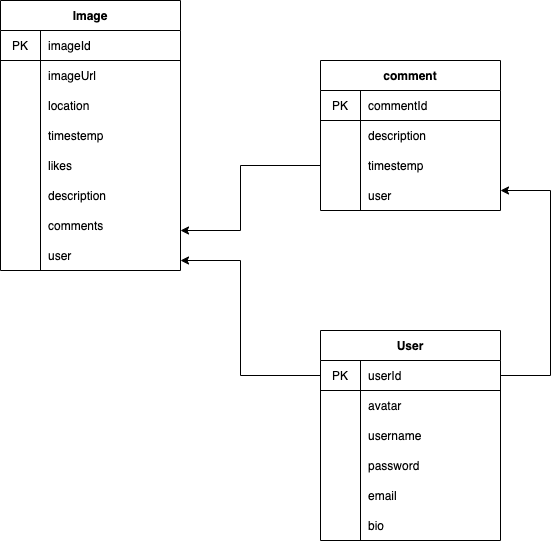

The diagram above was exported from draw.io. Its source (the exported page's mxGraphModel, read from the mxfile embedded in the PNG):
<mxGraphModel dx="1310" dy="910" grid="1" gridSize="10" guides="1" tooltips="1" connect="1" arrows="1" fold="1" page="1" pageScale="1" pageWidth="827" pageHeight="1169" math="0" shadow="0">
  <root>
    <mxCell id="0" />
    <mxCell id="1" parent="0" />
    <mxCell id="tZiAAWeawPvMH-FRA4uL-14" value="User" style="shape=table;html=1;whiteSpace=wrap;startSize=30;container=1;collapsible=0;childLayout=tableLayout;fixedRows=1;rowLines=0;fontStyle=1;align=center;" vertex="1" parent="1">
      <mxGeometry x="440" y="560" width="180" height="210" as="geometry" />
    </mxCell>
    <mxCell id="tZiAAWeawPvMH-FRA4uL-15" value="" style="shape=partialRectangle;html=1;whiteSpace=wrap;collapsible=0;dropTarget=0;pointerEvents=0;fillColor=none;top=0;left=0;bottom=1;right=0;points=[[0,0.5],[1,0.5]];portConstraint=eastwest;" vertex="1" parent="tZiAAWeawPvMH-FRA4uL-14">
      <mxGeometry y="30" width="180" height="30" as="geometry" />
    </mxCell>
    <mxCell id="tZiAAWeawPvMH-FRA4uL-16" value="PK" style="shape=partialRectangle;html=1;whiteSpace=wrap;connectable=0;fillColor=none;top=0;left=0;bottom=0;right=0;overflow=hidden;" vertex="1" parent="tZiAAWeawPvMH-FRA4uL-15">
      <mxGeometry width="40" height="30" as="geometry" />
    </mxCell>
    <mxCell id="tZiAAWeawPvMH-FRA4uL-17" value="userId" style="shape=partialRectangle;html=1;whiteSpace=wrap;connectable=0;fillColor=none;top=0;left=0;bottom=0;right=0;align=left;spacingLeft=6;overflow=hidden;" vertex="1" parent="tZiAAWeawPvMH-FRA4uL-15">
      <mxGeometry x="40" width="140" height="30" as="geometry" />
    </mxCell>
    <mxCell id="tZiAAWeawPvMH-FRA4uL-18" value="" style="shape=partialRectangle;html=1;whiteSpace=wrap;collapsible=0;dropTarget=0;pointerEvents=0;fillColor=none;top=0;left=0;bottom=0;right=0;points=[[0,0.5],[1,0.5]];portConstraint=eastwest;" vertex="1" parent="tZiAAWeawPvMH-FRA4uL-14">
      <mxGeometry y="60" width="180" height="30" as="geometry" />
    </mxCell>
    <mxCell id="tZiAAWeawPvMH-FRA4uL-19" value="" style="shape=partialRectangle;html=1;whiteSpace=wrap;connectable=0;fillColor=none;top=0;left=0;bottom=0;right=0;overflow=hidden;" vertex="1" parent="tZiAAWeawPvMH-FRA4uL-18">
      <mxGeometry width="40" height="30" as="geometry" />
    </mxCell>
    <mxCell id="tZiAAWeawPvMH-FRA4uL-20" value="avatar" style="shape=partialRectangle;html=1;whiteSpace=wrap;connectable=0;fillColor=none;top=0;left=0;bottom=0;right=0;align=left;spacingLeft=6;overflow=hidden;" vertex="1" parent="tZiAAWeawPvMH-FRA4uL-18">
      <mxGeometry x="40" width="140" height="30" as="geometry" />
    </mxCell>
    <mxCell id="tZiAAWeawPvMH-FRA4uL-21" value="" style="shape=partialRectangle;html=1;whiteSpace=wrap;collapsible=0;dropTarget=0;pointerEvents=0;fillColor=none;top=0;left=0;bottom=0;right=0;points=[[0,0.5],[1,0.5]];portConstraint=eastwest;" vertex="1" parent="tZiAAWeawPvMH-FRA4uL-14">
      <mxGeometry y="90" width="180" height="30" as="geometry" />
    </mxCell>
    <mxCell id="tZiAAWeawPvMH-FRA4uL-22" value="" style="shape=partialRectangle;html=1;whiteSpace=wrap;connectable=0;fillColor=none;top=0;left=0;bottom=0;right=0;overflow=hidden;" vertex="1" parent="tZiAAWeawPvMH-FRA4uL-21">
      <mxGeometry width="40" height="30" as="geometry" />
    </mxCell>
    <mxCell id="tZiAAWeawPvMH-FRA4uL-23" value="username" style="shape=partialRectangle;html=1;whiteSpace=wrap;connectable=0;fillColor=none;top=0;left=0;bottom=0;right=0;align=left;spacingLeft=6;overflow=hidden;" vertex="1" parent="tZiAAWeawPvMH-FRA4uL-21">
      <mxGeometry x="40" width="140" height="30" as="geometry" />
    </mxCell>
    <mxCell id="tZiAAWeawPvMH-FRA4uL-25" value="password" style="shape=partialRectangle;html=1;whiteSpace=wrap;connectable=0;fillColor=none;top=0;left=0;bottom=0;right=0;align=left;spacingLeft=6;overflow=hidden;" vertex="1" parent="1">
      <mxGeometry x="480" y="680" width="140" height="30" as="geometry" />
    </mxCell>
    <mxCell id="tZiAAWeawPvMH-FRA4uL-26" value="email" style="shape=partialRectangle;html=1;whiteSpace=wrap;connectable=0;fillColor=none;top=0;left=0;bottom=0;right=0;align=left;spacingLeft=6;overflow=hidden;" vertex="1" parent="1">
      <mxGeometry x="480" y="710" width="140" height="30" as="geometry" />
    </mxCell>
    <mxCell id="tZiAAWeawPvMH-FRA4uL-27" value="bio" style="shape=partialRectangle;html=1;whiteSpace=wrap;connectable=0;fillColor=none;top=0;left=0;bottom=0;right=0;align=left;spacingLeft=6;overflow=hidden;" vertex="1" parent="1">
      <mxGeometry x="480" y="740" width="140" height="30" as="geometry" />
    </mxCell>
    <mxCell id="tZiAAWeawPvMH-FRA4uL-28" value="Image" style="shape=table;html=1;whiteSpace=wrap;startSize=30;container=1;collapsible=0;childLayout=tableLayout;fixedRows=1;rowLines=0;fontStyle=1;align=center;" vertex="1" parent="1">
      <mxGeometry x="120" y="230" width="180" height="270" as="geometry" />
    </mxCell>
    <mxCell id="tZiAAWeawPvMH-FRA4uL-29" value="" style="shape=partialRectangle;html=1;whiteSpace=wrap;collapsible=0;dropTarget=0;pointerEvents=0;fillColor=none;top=0;left=0;bottom=1;right=0;points=[[0,0.5],[1,0.5]];portConstraint=eastwest;" vertex="1" parent="tZiAAWeawPvMH-FRA4uL-28">
      <mxGeometry y="30" width="180" height="30" as="geometry" />
    </mxCell>
    <mxCell id="tZiAAWeawPvMH-FRA4uL-30" value="PK" style="shape=partialRectangle;html=1;whiteSpace=wrap;connectable=0;fillColor=none;top=0;left=0;bottom=0;right=0;overflow=hidden;" vertex="1" parent="tZiAAWeawPvMH-FRA4uL-29">
      <mxGeometry width="40" height="30" as="geometry" />
    </mxCell>
    <mxCell id="tZiAAWeawPvMH-FRA4uL-31" value="imageId" style="shape=partialRectangle;html=1;whiteSpace=wrap;connectable=0;fillColor=none;top=0;left=0;bottom=0;right=0;align=left;spacingLeft=6;overflow=hidden;" vertex="1" parent="tZiAAWeawPvMH-FRA4uL-29">
      <mxGeometry x="40" width="140" height="30" as="geometry" />
    </mxCell>
    <mxCell id="tZiAAWeawPvMH-FRA4uL-32" value="" style="shape=partialRectangle;html=1;whiteSpace=wrap;collapsible=0;dropTarget=0;pointerEvents=0;fillColor=none;top=0;left=0;bottom=0;right=0;points=[[0,0.5],[1,0.5]];portConstraint=eastwest;" vertex="1" parent="tZiAAWeawPvMH-FRA4uL-28">
      <mxGeometry y="60" width="180" height="30" as="geometry" />
    </mxCell>
    <mxCell id="tZiAAWeawPvMH-FRA4uL-33" value="" style="shape=partialRectangle;html=1;whiteSpace=wrap;connectable=0;fillColor=none;top=0;left=0;bottom=0;right=0;overflow=hidden;" vertex="1" parent="tZiAAWeawPvMH-FRA4uL-32">
      <mxGeometry width="40" height="30" as="geometry" />
    </mxCell>
    <mxCell id="tZiAAWeawPvMH-FRA4uL-34" value="imageUrl" style="shape=partialRectangle;html=1;whiteSpace=wrap;connectable=0;fillColor=none;top=0;left=0;bottom=0;right=0;align=left;spacingLeft=6;overflow=hidden;" vertex="1" parent="tZiAAWeawPvMH-FRA4uL-32">
      <mxGeometry x="40" width="140" height="30" as="geometry" />
    </mxCell>
    <mxCell id="tZiAAWeawPvMH-FRA4uL-35" value="" style="shape=partialRectangle;html=1;whiteSpace=wrap;collapsible=0;dropTarget=0;pointerEvents=0;fillColor=none;top=0;left=0;bottom=0;right=0;points=[[0,0.5],[1,0.5]];portConstraint=eastwest;" vertex="1" parent="tZiAAWeawPvMH-FRA4uL-28">
      <mxGeometry y="90" width="180" height="30" as="geometry" />
    </mxCell>
    <mxCell id="tZiAAWeawPvMH-FRA4uL-36" value="" style="shape=partialRectangle;html=1;whiteSpace=wrap;connectable=0;fillColor=none;top=0;left=0;bottom=0;right=0;overflow=hidden;" vertex="1" parent="tZiAAWeawPvMH-FRA4uL-35">
      <mxGeometry width="40" height="30" as="geometry" />
    </mxCell>
    <mxCell id="tZiAAWeawPvMH-FRA4uL-37" value="location" style="shape=partialRectangle;html=1;whiteSpace=wrap;connectable=0;fillColor=none;top=0;left=0;bottom=0;right=0;align=left;spacingLeft=6;overflow=hidden;" vertex="1" parent="tZiAAWeawPvMH-FRA4uL-35">
      <mxGeometry x="40" width="140" height="30" as="geometry" />
    </mxCell>
    <mxCell id="tZiAAWeawPvMH-FRA4uL-38" value="timestemp" style="shape=partialRectangle;html=1;whiteSpace=wrap;connectable=0;fillColor=none;top=0;left=0;bottom=0;right=0;align=left;spacingLeft=6;overflow=hidden;" vertex="1" parent="1">
      <mxGeometry x="160" y="350" width="140" height="30" as="geometry" />
    </mxCell>
    <mxCell id="tZiAAWeawPvMH-FRA4uL-39" value="likes" style="shape=partialRectangle;html=1;whiteSpace=wrap;connectable=0;fillColor=none;top=0;left=0;bottom=0;right=0;align=left;spacingLeft=6;overflow=hidden;" vertex="1" parent="1">
      <mxGeometry x="160" y="380" width="140" height="30" as="geometry" />
    </mxCell>
    <mxCell id="tZiAAWeawPvMH-FRA4uL-40" value="description" style="shape=partialRectangle;html=1;whiteSpace=wrap;connectable=0;fillColor=none;top=0;left=0;bottom=0;right=0;align=left;spacingLeft=6;overflow=hidden;" vertex="1" parent="1">
      <mxGeometry x="160" y="410" width="140" height="30" as="geometry" />
    </mxCell>
    <mxCell id="tZiAAWeawPvMH-FRA4uL-41" value="comments" style="shape=partialRectangle;html=1;whiteSpace=wrap;connectable=0;fillColor=none;top=0;left=0;bottom=0;right=0;align=left;spacingLeft=6;overflow=hidden;" vertex="1" parent="1">
      <mxGeometry x="160" y="440" width="140" height="30" as="geometry" />
    </mxCell>
    <mxCell id="tZiAAWeawPvMH-FRA4uL-42" value="user" style="shape=partialRectangle;html=1;whiteSpace=wrap;connectable=0;fillColor=none;top=0;left=0;bottom=0;right=0;align=left;spacingLeft=6;overflow=hidden;" vertex="1" parent="1">
      <mxGeometry x="160" y="470" width="140" height="30" as="geometry" />
    </mxCell>
    <mxCell id="tZiAAWeawPvMH-FRA4uL-44" value="comment" style="shape=table;html=1;whiteSpace=wrap;startSize=30;container=1;collapsible=0;childLayout=tableLayout;fixedRows=1;rowLines=0;fontStyle=1;align=center;" vertex="1" parent="1">
      <mxGeometry x="440" y="290" width="180" height="150" as="geometry" />
    </mxCell>
    <mxCell id="tZiAAWeawPvMH-FRA4uL-45" value="" style="shape=partialRectangle;html=1;whiteSpace=wrap;collapsible=0;dropTarget=0;pointerEvents=0;fillColor=none;top=0;left=0;bottom=1;right=0;points=[[0,0.5],[1,0.5]];portConstraint=eastwest;" vertex="1" parent="tZiAAWeawPvMH-FRA4uL-44">
      <mxGeometry y="30" width="180" height="30" as="geometry" />
    </mxCell>
    <mxCell id="tZiAAWeawPvMH-FRA4uL-46" value="PK" style="shape=partialRectangle;html=1;whiteSpace=wrap;connectable=0;fillColor=none;top=0;left=0;bottom=0;right=0;overflow=hidden;" vertex="1" parent="tZiAAWeawPvMH-FRA4uL-45">
      <mxGeometry width="40" height="30" as="geometry" />
    </mxCell>
    <mxCell id="tZiAAWeawPvMH-FRA4uL-47" value="commentId" style="shape=partialRectangle;html=1;whiteSpace=wrap;connectable=0;fillColor=none;top=0;left=0;bottom=0;right=0;align=left;spacingLeft=6;overflow=hidden;" vertex="1" parent="tZiAAWeawPvMH-FRA4uL-45">
      <mxGeometry x="40" width="140" height="30" as="geometry" />
    </mxCell>
    <mxCell id="tZiAAWeawPvMH-FRA4uL-48" value="" style="shape=partialRectangle;html=1;whiteSpace=wrap;collapsible=0;dropTarget=0;pointerEvents=0;fillColor=none;top=0;left=0;bottom=0;right=0;points=[[0,0.5],[1,0.5]];portConstraint=eastwest;" vertex="1" parent="tZiAAWeawPvMH-FRA4uL-44">
      <mxGeometry y="60" width="180" height="30" as="geometry" />
    </mxCell>
    <mxCell id="tZiAAWeawPvMH-FRA4uL-49" value="" style="shape=partialRectangle;html=1;whiteSpace=wrap;connectable=0;fillColor=none;top=0;left=0;bottom=0;right=0;overflow=hidden;" vertex="1" parent="tZiAAWeawPvMH-FRA4uL-48">
      <mxGeometry width="40" height="30" as="geometry" />
    </mxCell>
    <mxCell id="tZiAAWeawPvMH-FRA4uL-50" value="description" style="shape=partialRectangle;html=1;whiteSpace=wrap;connectable=0;fillColor=none;top=0;left=0;bottom=0;right=0;align=left;spacingLeft=6;overflow=hidden;" vertex="1" parent="tZiAAWeawPvMH-FRA4uL-48">
      <mxGeometry x="40" width="140" height="30" as="geometry" />
    </mxCell>
    <mxCell id="tZiAAWeawPvMH-FRA4uL-51" value="" style="shape=partialRectangle;html=1;whiteSpace=wrap;collapsible=0;dropTarget=0;pointerEvents=0;fillColor=none;top=0;left=0;bottom=0;right=0;points=[[0,0.5],[1,0.5]];portConstraint=eastwest;" vertex="1" parent="tZiAAWeawPvMH-FRA4uL-44">
      <mxGeometry y="90" width="180" height="30" as="geometry" />
    </mxCell>
    <mxCell id="tZiAAWeawPvMH-FRA4uL-52" value="" style="shape=partialRectangle;html=1;whiteSpace=wrap;connectable=0;fillColor=none;top=0;left=0;bottom=0;right=0;overflow=hidden;" vertex="1" parent="tZiAAWeawPvMH-FRA4uL-51">
      <mxGeometry width="40" height="30" as="geometry" />
    </mxCell>
    <mxCell id="tZiAAWeawPvMH-FRA4uL-53" value="timestemp" style="shape=partialRectangle;html=1;whiteSpace=wrap;connectable=0;fillColor=none;top=0;left=0;bottom=0;right=0;align=left;spacingLeft=6;overflow=hidden;" vertex="1" parent="tZiAAWeawPvMH-FRA4uL-51">
      <mxGeometry x="40" width="140" height="30" as="geometry" />
    </mxCell>
    <mxCell id="tZiAAWeawPvMH-FRA4uL-54" value="user" style="shape=partialRectangle;html=1;whiteSpace=wrap;connectable=0;fillColor=none;top=0;left=0;bottom=0;right=0;align=left;spacingLeft=6;overflow=hidden;" vertex="1" parent="1">
      <mxGeometry x="480" y="410" width="140" height="30" as="geometry" />
    </mxCell>
    <mxCell id="tZiAAWeawPvMH-FRA4uL-58" style="edgeStyle=orthogonalEdgeStyle;rounded=0;orthogonalLoop=1;jettySize=auto;html=1;exitX=0;exitY=0.5;exitDx=0;exitDy=0;" edge="1" parent="1" source="tZiAAWeawPvMH-FRA4uL-51">
      <mxGeometry relative="1" as="geometry">
        <mxPoint x="300" y="460" as="targetPoint" />
        <Array as="points">
          <mxPoint x="360" y="395" />
          <mxPoint x="360" y="460" />
        </Array>
      </mxGeometry>
    </mxCell>
    <mxCell id="tZiAAWeawPvMH-FRA4uL-59" style="edgeStyle=orthogonalEdgeStyle;rounded=0;orthogonalLoop=1;jettySize=auto;html=1;exitX=1;exitY=0.5;exitDx=0;exitDy=0;" edge="1" parent="1" source="tZiAAWeawPvMH-FRA4uL-15">
      <mxGeometry relative="1" as="geometry">
        <mxPoint x="620" y="420" as="targetPoint" />
        <Array as="points">
          <mxPoint x="670" y="605" />
          <mxPoint x="670" y="420" />
        </Array>
      </mxGeometry>
    </mxCell>
    <mxCell id="tZiAAWeawPvMH-FRA4uL-60" style="edgeStyle=orthogonalEdgeStyle;rounded=0;orthogonalLoop=1;jettySize=auto;html=1;exitX=0;exitY=0.5;exitDx=0;exitDy=0;" edge="1" parent="1" source="tZiAAWeawPvMH-FRA4uL-15">
      <mxGeometry relative="1" as="geometry">
        <mxPoint x="300" y="490" as="targetPoint" />
        <Array as="points">
          <mxPoint x="360" y="605" />
          <mxPoint x="360" y="490" />
        </Array>
      </mxGeometry>
    </mxCell>
  </root>
</mxGraphModel>